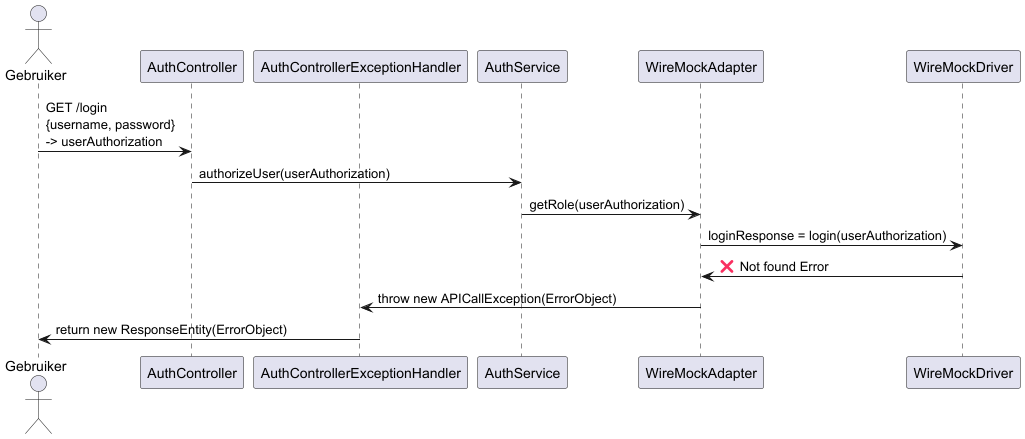

The diagram above was rendered by PlantUML. Its source (embedded in the PNG):
@startuml
actor Gebruiker

participant AuthController
participant AuthControllerExceptionHandler
participant AuthService
participant WireMockAdapter
participant WireMockDriver

Gebruiker -> AuthController: GET /login\n{username, password}\n-> userAuthorization
AuthController -> AuthService: authorizeUser(userAuthorization)
AuthService -> WireMockAdapter: getRole(userAuthorization)
WireMockAdapter -> WireMockDriver: loginResponse = login(userAuthorization)
WireMockAdapter <- WireMockDriver: ❌ Not found Error
AuthControllerExceptionHandler <- WireMockAdapter: throw new APICallException(ErrorObject)
Gebruiker <- AuthControllerExceptionHandler: return new ResponseEntity(ErrorObject)

@enduml